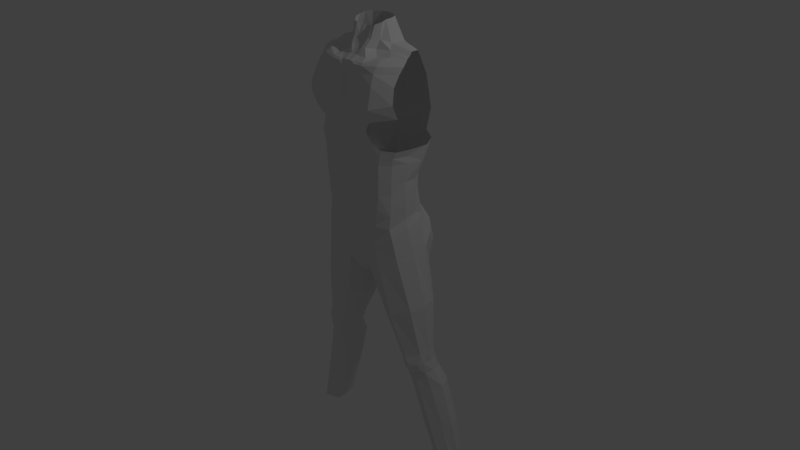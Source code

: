 # Source: perso.blend  (saved by Blender 2.70.0; exported with 4.5.12 LTS)
import bpy
from mathutils import Matrix  # noqa: F401  (used for matrix-valued properties, if any)

bpy.ops.wm.read_factory_settings(use_empty=True)
scene = bpy.context.scene
scene.name = 'Scene'

# ---- collections
col_collection_1 = bpy.data.collections.new('Collection 1'); scene.collection.children.link(col_collection_1)

# ---- world
world_world = bpy.data.worlds.new('World'); scene.world = world_world
world_world.color = (0.05088, 0.05088, 0.05088)
world_world.use_sun_shadow = False
world_world.sun_shadow_jitter_overblur = 0.0
world_world.cycles.sampling_method = 'MANUAL'
world_world.cycles.sample_map_resolution = 256

# ---- cameras
cam_camera = bpy.data.cameras.new('Camera')
cam_camera.clip_end = 100.0
cam_camera.lens = 35.0
cam_camera.sensor_width = 32.0
cam_camera.sensor_height = 18.0
cam_camera.ortho_scale = 7.314
cam_camera.dof.focus_distance = 0.0
cam_camera.dof.aperture_fstop = 128.0

# ---- lights
light_lamp = bpy.data.lights.new('Lamp', 'POINT')
light_lamp.transmission_factor = 0.0
light_lamp.cutoff_distance = 30.0
light_lamp.energy = 100.0
light_lamp.shadow_buffer_clip_start = 1.001
light_lamp.shadow_soft_size = 0.1
light_lamp.shadow_maximum_resolution = 0.006
light_lamp.use_absolute_resolution = True
light_lamp.cycles.use_multiple_importance_sampling = False

# ---- meshes
me_plane_001 = bpy.data.meshes.new('Plane.001')
me_plane_001.from_pydata([(0.3057, 0.4015, 0.3035), (0.0, 0.005609, 0.2856), (0.4305, 0.8653, 0.3035), (0.474, 1.457, 0.3035), (0.1473, 0.4601, 0.3585), (0.0, 0.2406, 0.3368), (0.2367, 0.9609, 0.3727), (0.3168, 1.537, 0.3727), (0.1055, 0.2398, 0.3157), (0.3797, 0.6441, 0.3035), (0.2079, 0.7077, 0.3633), (0.4625, 1.208, 0.3035), (0.2909, 1.27, 0.3727), (0.0, 0.9658, 0.3569), (0.0, 1.593, 0.3569), (0.0, 0.7499, 0.3543), (0.0, 1.314, 0.3569), (0.4535, 1.065, 0.3008), (0.262, 1.129, 0.3565), (0.0, 1.151, 0.3525), (0.6238, 0.2112, 0.1767), (0.6026, 0.7116, -0.01089), (0.4015, 0.1018, 0.2802), (0.5725, 0.4997, 0.2054), (0.3592, 0.3517, 0.2946), (0.54, 0.6125, 0.2117), (0.5493, 0.7706, 0.1951), (0.1318, 1.297, 0.3727), (0.104, 0.9658, 0.3727), (0.08892, 0.7318, 0.3633), (0.06738, 0.4913, 0.3585), (0.1415, 1.567, 0.3727), (0.0, 0.501, 0.3648), (0.1163, 1.144, 0.3565), (0.0, -0.1482, 0.1829), (0.08757, -0.1278, 0.171), (0.0, -0.139, -0.06811), (0.07305, -0.1965, -0.0492), (0.581, 1.445, 0.191), (0.5647, 1.201, 0.1891), (0.553, 1.048, 0.1876), (0.6505, 1.448, 0.006147), (0.6202, 1.206, 0.01604), (0.6176, 1.036, 0.016), (0.6283, 0.5883, -0.006268), (0.6917, 0.2653, -0.04407), (0.6078, 1.003, -0.1421), (0.6317, 0.6147, -0.1915), (0.5895, 0.7412, -0.1719), (0.6936, 1.448, -0.1884), (0.6208, 1.204, -0.1413), (0.6056, 0.3891, -0.419), (0.2644, 1.684, 0.3827), (0.0, 1.745, 0.3827), (0.1384, 1.717, 0.3827), (0.1736, 1.83, 0.3726), (0.0, 1.903, 0.3735), (0.493, 1.55, 0.3035), (0.3543, 1.669, 0.3907), (0.6036, 1.539, 0.191), (0.2366, 1.925, 0.3872), (0.0, 2.013, 0.3866), (0.0, 0.7922, -0.5038), (0.0, 1.578, -0.4735), (0.0, 1.297, -0.4353), (0.0, 1.097, -0.4356), (0.4047, 0.7217, -0.4386), (0.1924, 0.7882, -0.4774), (0.3859, 1.071, -0.3469), (0.1848, 1.097, -0.4102), (0.396, 1.259, -0.3486), (0.1907, 1.29, -0.4085), (0.4623, 1.516, -0.4086), (0.2494, 1.559, -0.4541), (0.0, 0.5773, -0.5895), (0.2332, 0.5861, -0.5913), (0.4623, 0.5044, -0.5471), (0.1142, 0.2392, -0.6577), (0.3054, 0.2031, -0.6467), (0.505, 0.2066, -0.5795), (0.0, 0.25, -0.6083), (0.6112, 0.134, -0.3787), (0.4835, -0.01664, -0.5468), (0.3131, -0.04173, -0.5986), (0.1257, 0.01825, -0.6135), (0.0, 0.1082, -0.5643), (0.6875, 0.2636, -0.2503), (0.1776, 0.01037, 0.2344), (0.7102, -0.5049, -0.3839), (0.785, -0.4895, 0.1027), (0.5536, -0.5821, 0.2306), (0.8406, -0.4548, -0.09308), (0.8052, -0.468, -0.2745), (0.3626, -0.6485, 0.1335), (0.2775, -0.6969, -0.02415), (0.4831, -0.1839, -0.4859), (0.3308, -0.2396, -0.5003), (0.1535, -0.2064, -0.4779), (0.0, -0.02861, -0.5151), (0.5629, -0.5784, -0.4589), (0.4118, -0.6257, -0.456), (0.2989, -0.6451, -0.3761), (0.07184, -0.1032, -0.2733), (0.0, -0.09815, -0.2922), (0.2562, -0.6481, -0.2065), (0.5371, 0.6735, -0.3284), (0.5505, 1.225, -0.2688), (0.6196, 1.474, -0.332), (0.539, 1.036, -0.2664), (0.7875, -1.113, -0.3006), (0.8769, -1.11, 0.02749), (0.7186, -1.156, 0.1374), (0.9014, -1.101, -0.1115), (0.8606, -1.103, -0.2327), (0.59, -1.212, 0.07267), (0.5261, -1.244, -0.02958), (0.6824, -1.144, -0.3397), (0.5797, -1.176, -0.3266), (0.5149, -1.187, -0.2643), (0.4996, -1.209, -0.1483), (0.8491, -1.189, 0.06183), (0.7508, -1.241, 0.1394), (0.6501, -1.271, 0.09203), (0.8894, -1.345, 0.03988), (0.7958, -1.404, 0.1008), (0.7053, -1.41, 0.06859), (0.9293, -1.39, -0.01715), (0.8067, -1.485, 0.05194), (0.6916, -1.461, 0.0384), (0.7747, -1.315, 0.1264), (0.6723, -1.349, 0.09202), (0.8783, -1.263, 0.05973), (0.9114, -1.244, -0.000397), (0.6251, -1.345, 0.0521), (0.58, -1.383, -0.05943), (0.5681, -1.335, -0.2618), (0.5562, -1.353, -0.1615), (0.6293, -1.517, -0.0546), (0.6143, -1.461, -0.2892), (0.6011, -1.482, -0.1729), (0.6572, -1.765, -0.08198), (0.6378, -1.695, -0.3347), (0.6238, -1.718, -0.2094), (1.072, -2.956, -0.1561), (1.049, -2.905, -0.3618), (1.041, -2.923, -0.2617), (0.8177, -2.296, -0.1125), (0.78, -2.239, -0.243), (0.7937, -2.213, -0.3713), (0.8144, -1.25, -0.2976), (0.9145, -1.239, -0.1357), (0.8781, -1.241, -0.2399), (0.8488, -1.403, -0.325), (0.9663, -1.391, -0.1381), (0.9231, -1.392, -0.2585), (0.9618, -1.614, -0.3862), (1.074, -1.604, -0.1814), (1.034, -1.604, -0.302), (1.125, -2.207, -0.4216), (1.241, -2.193, -0.2144), (1.203, -2.198, -0.3315), (1.259, -2.873, -0.4323), (1.372, -2.862, -0.2375), (1.339, -2.865, -0.3543), (0.7374, -1.273, -0.3202), (0.649, -1.301, -0.3079), (0.7714, -1.405, -0.3687), (0.669, -1.438, -0.3538), (0.8608, -1.648, -0.458), (0.7301, -1.665, -0.469), (1.02, -2.184, -0.4704), (0.8781, -2.207, -0.4752), (1.179, -2.864, -0.4614), (1.079, -2.885, -0.4599), (0.9867, -1.605, -0.05414), (0.8667, -1.693, 0.02345), (0.7468, -1.702, -0.002456), (1.172, -2.241, -0.1151), (1.049, -2.276, -0.01833), (0.9279, -2.296, -0.04744), (1.342, -2.891, -0.1487), (1.263, -2.948, -0.06917), (1.14, -2.94, -0.09177), (0.6505, 1.541, -0.0009951), (0.741, 1.652, -0.2202), (0.0, 1.782, -0.517), (0.5097, 1.721, -0.4433), (0.2968, 1.764, -0.5099), (0.667, 1.678, -0.3711), (0.0, 2.046, -0.5604), (0.5276, 1.98, -0.5004), (0.2968, 2.028, -0.567), (0.2106, 2.034, 0.4098), (0.0, 2.097, 0.3861), (0.0128, 2.16, 0.3833), (0.0, 2.144, 0.3848), (0.4594, 2.001, 0.4078), (0.7656, 2.076, 0.2598), (0.2439, 2.163, 0.4337), (0.07009, 2.212, 0.3978), (0.4621, 2.152, 0.4371), (0.7157, 2.226, 0.2873), (0.03678, 2.569, 0.3194), (0.0, 2.568, 0.3163), (0.07054, 2.543, 0.3388), (0.07009, 2.389, 0.3577), (0.0128, 2.365, 0.3365), (0.0, 2.359, 0.3352), (0.2334, 2.402, 0.376), (0.4471, 2.404, 0.365), (0.6771, 2.411, 0.2275), (0.2375, 2.53, 0.3425), (0.4318, 2.535, 0.3141), (0.667, 2.536, 0.1376), (0.5211, 1.649, 0.2958), (0.4035, 1.75, 0.3798), (0.6432, 1.629, 0.1765), (0.3633, 1.889, 0.3797), (0.6902, 1.631, -0.02108), (0.0, 2.617, 0.3112), (0.08677, 2.612, 0.3126), (0.1229, 2.602, 0.3343), (0.2579, 2.6, 0.3287), (0.4421, 2.614, 0.2671), (0.6782, 2.614, 0.08126), (0.2427, 2.624, 0.3042), (0.4202, 2.658, 0.2053), (0.6563, 2.658, 0.01892), (0.3133, 2.793, -0.07727), (0.5855, 2.733, -0.1338), (0.6196, 2.675, -0.03535), (0.4287, 2.675, 0.05502), (0.3445, 2.799, -0.213), (0.5868, 2.733, -0.2304), (0.2794, 2.762, -0.3215), (0.4505, 2.629, -0.3868), (0.1412, 2.762, -0.4062), (0.2297, 2.629, -0.489), (0.0, 2.762, -0.4167), (0.0, 2.629, -0.498), (0.2202, 3.038, -0.08612), (0.2312, 3.051, -0.178), (0.1873, 3.051, -0.2541), (0.08894, 3.051, -0.3172), (0.0, 3.051, -0.3331), (0.04395, 2.621, 0.3127), (0.1332, 2.744, 0.1589), (0.09261, 2.759, 0.1606), (0.1724, 2.994, 0.04075), (0.1318, 2.983, 0.04412), (0.0, 2.667, 0.2182), (0.02653, 2.67, 0.2191), (0.04724, 2.741, 0.1541), (0.07489, 2.968, 0.01782), (0.1891, 2.654, 0.2074), (0.2673, 2.639, 0.1925), (0.2008, 2.728, 0.05416), (0.2222, 3.021, -0.02415), (0.2631, 2.659, 0.1016), (0.153, 2.83, 0.09482), (0.1124, 2.845, 0.09844), (0.06374, 2.865, 0.07176), (0.2217, 2.832, 0.005279), (0.0, 2.747, 0.1395), (0.0, 2.961, 0.005055), (0.0, 2.875, 0.05881), (0.1154, 2.656, 0.2197), (0.07373, 2.667, 0.2202), (0.3715, 2.726, -0.01507), (0.603, 2.696, -0.08853), (0.2744, 2.213, -0.5761), (0.2519, 2.398, -0.5549), (0.0, 2.225, -0.5747), (0.0, 2.404, -0.5587), (0.4899, 2.184, -0.4992), (0.4701, 2.384, -0.4805)], [], [(17, 18, 6, 2), (9, 10, 4, 0), (2, 6, 10, 9), (3, 7, 12, 11), (33, 19, 13, 28), (31, 14, 16, 27), (28, 13, 15, 29), (11, 12, 18, 17), (27, 16, 19, 33), (23, 44, 21, 25), (24, 22, 20, 23), (9, 25, 26, 2), (0, 25, 9), (18, 33, 28, 6), (10, 29, 30, 4), (7, 31, 27, 12), (6, 28, 29, 10), (5, 8, 4, 30, 32), (12, 27, 33, 18), (17, 40, 39, 11), (11, 39, 38, 3), (40, 43, 42, 39), (39, 42, 41, 38), (17, 2, 26, 40), (26, 21, 43, 40), (24, 23, 25, 0), (25, 21, 26), (20, 45, 44, 23), (31, 54, 53, 14), (7, 52, 54, 31), (55, 60, 61, 56), (54, 55, 56, 53), (52, 55, 54), (38, 59, 57, 3), (3, 57, 58, 7), (52, 58, 60, 55), (7, 58, 52), (67, 62, 65, 69), (69, 65, 64, 71), (71, 64, 63, 73), (67, 75, 74, 62), (106, 70, 72, 107), (66, 67, 69, 68), (68, 69, 71, 70), (70, 71, 73, 72), (75, 78, 77, 74), (76, 79, 78, 75), (80, 77, 84, 85), (82, 79, 81, 95), (77, 80, 74), (78, 79, 82, 83), (77, 78, 83, 84), (21, 48, 46, 43), (43, 46, 50, 42), (42, 50, 49, 41), (44, 47, 48, 21), (105, 66, 68, 108), (108, 68, 70, 106), (86, 92, 88, 81), (83, 96, 97, 84), (82, 95, 96, 83), (98, 85, 84, 97), (96, 100, 101, 97), (95, 99, 100, 96), (81, 88, 99, 95), (101, 104, 102, 97), (97, 102, 103, 98), (37, 87, 35), (93, 87, 37, 94), (36, 103, 102, 37), (37, 102, 104, 94), (66, 76, 75, 67), (50, 106, 107, 49), (48, 105, 108, 46), (46, 108, 106, 50), (51, 76, 66, 105), (47, 105, 48), (87, 0, 4, 8), (1, 87, 8, 5), (0, 87, 22, 24), (87, 1, 34, 35), (35, 34, 36, 37), (45, 86, 47, 44), (86, 81, 51), (22, 87, 93, 90), (45, 91, 92, 86), (20, 89, 91, 45), (22, 90, 89, 20), (86, 51, 105, 47), (29, 15, 32, 30), (79, 76, 51, 81), (94, 104, 119, 115), (101, 118, 119, 104), (88, 109, 116, 99), (100, 117, 118, 101), (99, 116, 117, 100), (93, 94, 115, 114), (90, 93, 114, 111), (91, 112, 113, 92), (89, 110, 112, 91), (90, 111, 110, 89), (92, 113, 109, 88), (111, 114, 122, 121), (111, 121, 120, 110), (129, 130, 125, 124), (129, 124, 123, 131), (124, 125, 128, 127), (124, 127, 126, 123), (132, 131, 123, 126), (133, 128, 125, 130), (121, 122, 130, 129), (121, 129, 131, 120), (110, 120, 131, 132), (114, 133, 130, 122), (115, 119, 136, 134), (118, 135, 136, 119), (134, 136, 139, 137), (135, 138, 139, 136), (137, 139, 142, 140), (138, 141, 142, 139), (146, 147, 145, 143), (148, 144, 145, 147), (140, 142, 147, 146), (141, 148, 147, 142), (112, 150, 151, 113), (113, 151, 149, 109), (150, 153, 154, 151), (151, 154, 152, 149), (153, 156, 157, 154), (154, 157, 155, 152), (156, 159, 160, 157), (157, 160, 158, 155), (159, 162, 163, 160), (160, 163, 161, 158), (116, 164, 165, 117), (164, 166, 167, 165), (117, 165, 135, 118), (138, 135, 165, 167), (116, 109, 149, 164), (149, 152, 166, 164), (115, 134, 133, 114), (112, 110, 132, 150), (132, 126, 153, 150), (133, 134, 137, 128), (166, 168, 169, 167), (168, 170, 171, 169), (170, 172, 173, 171), (127, 128, 176, 175), (127, 175, 174, 126), (175, 176, 179, 178), (175, 178, 177, 174), (178, 179, 182, 181), (178, 181, 180, 177), (156, 153, 126, 174), (159, 156, 174, 177), (162, 159, 177, 180), (146, 179, 176, 140), (140, 176, 128, 137), (143, 182, 179, 146), (152, 155, 168, 166), (141, 138, 167, 169), (158, 161, 172, 170), (144, 148, 171, 173), (148, 141, 169, 171), (155, 158, 170, 168), (72, 186, 188, 107), (49, 184, 183, 41), (73, 187, 186, 72), (107, 188, 184, 49), (63, 185, 187, 73), (41, 183, 59, 38), (187, 191, 190, 186), (185, 189, 191, 187), (60, 192, 193, 61), (192, 194, 195, 193), (196, 200, 198, 192), (197, 201, 200, 196), (192, 198, 199, 194), (205, 204, 202, 206), (206, 202, 203, 207), (199, 205, 206, 194), (194, 206, 207, 195), (201, 210, 209, 200), (198, 208, 205, 199), (200, 209, 208, 198), (210, 213, 212, 209), (209, 212, 211, 208), (204, 205, 208, 211), (183, 218, 216, 59), (58, 215, 217, 60), (57, 214, 215, 58), (59, 216, 214, 57), (60, 217, 196, 192), (183, 184, 218), (220, 245, 202), (224, 227, 226, 223), (223, 226, 225, 222), (220, 221, 222, 225), (213, 224, 223, 212), (212, 223, 222, 211), (211, 222, 221, 204), (204, 221, 220, 202), (269, 229, 228, 268), (227, 230, 231, 226), (229, 233, 232, 228), (233, 235, 234, 232), (235, 237, 236, 234), (237, 239, 238, 236), (238, 244, 243, 236), (236, 243, 242, 234), (234, 242, 241, 232), (232, 241, 240, 228), (259, 248, 249, 260), (266, 246, 247, 267), (203, 202, 245, 219), (260, 261, 252, 247), (267, 251, 245), (245, 251, 250, 219), (225, 226, 231, 255), (266, 254, 246), (246, 259, 260, 247), (225, 255, 254, 220), (254, 258, 256, 246), (259, 262, 257, 248), (255, 231, 258, 254), (249, 253, 261, 260), (246, 256, 262, 259), (261, 265, 263, 252), (253, 264, 265, 261), (250, 251, 252, 263), (220, 266, 267, 245), (220, 254, 266), (247, 252, 251, 267), (240, 257, 262, 228), (230, 269, 268, 231), (258, 231, 268, 256), (268, 228, 262, 256), (271, 273, 239, 237), (275, 271, 237, 235), (191, 189, 272, 270), (270, 272, 273, 271), (190, 191, 270, 274), (274, 270, 271, 275)])
me_plane_001.use_remesh_preserve_volume = False
me_plane_001.use_remesh_preserve_attributes = False
me_plane_001.use_mirror_vertex_groups = False
me_plane_001.update()

# ---- objects
ob_plane_001 = bpy.data.objects.new('Plane.001', me_plane_001)
ob_lamp = bpy.data.objects.new('Lamp', light_lamp)
ob_camera = bpy.data.objects.new('Camera', cam_camera)

# ---- transforms, parenting, visibility, modifiers, constraints
ob_plane_001.location = (0.0, 0.0, 0.0)
ob_plane_001.rotation_euler = (1.571, 0.0, 0.0)
ob_plane_001.lineart.crease_threshold = 0.0
_m = ob_plane_001.modifiers.new('Mirror', 'MIRROR')
_m.use_clip = True
_m.merge_threshold = 0.0
ob_lamp.location = (4.076, 1.005, 5.904)
ob_lamp.rotation_euler = (0.6503, 0.05522, 1.866)
ob_lamp.lock_rotations_4d = False
ob_lamp.empty_display_type = 'ARROWS'
ob_lamp.color = (0.0, 0.0, 0.0, 0.0)
ob_lamp.lineart.crease_threshold = 0.0
ob_camera.location = (7.481, -6.508, 5.344)
ob_camera.rotation_euler = (1.109, 0.01082, 0.8149)
ob_camera.lock_rotations_4d = False
ob_camera.empty_display_type = 'ARROWS'
ob_camera.color = (0.0, 0.0, 0.0, 0.0)
ob_camera.display_type = 'WIRE'
ob_camera.lineart.crease_threshold = 0.0

# ---- collection membership
col_collection_1.objects.link(ob_plane_001)
col_collection_1.objects.link(ob_lamp)
col_collection_1.objects.link(ob_camera)

# ---- scene / render settings (as saved in the file)
scene.camera = ob_camera
scene.frame_start = 1; scene.frame_end = 250; scene.frame_set(1)
scene.render.engine = 'BLENDER_EEVEE_NEXT'
scene.render.resolution_percentage = 50
scene.render.dither_intensity = 0.0
scene.cycles.use_denoising = False
scene.cycles.samples = 10
scene.cycles.sampling_pattern = 'TABULATED_SOBOL'
scene.cycles.light_sampling_threshold = 0.0
scene.cycles.use_adaptive_sampling = False
scene.cycles.use_light_tree = False
scene.cycles.blur_glossy = 0.0
scene.cycles.volume_bounces = 1
scene.cycles.pixel_filter_type = 'GAUSSIAN'
scene.cycles.sample_clamp_indirect = 0.0
scene.view_settings.view_transform = 'Standard'
bpy.context.view_layer.update()
